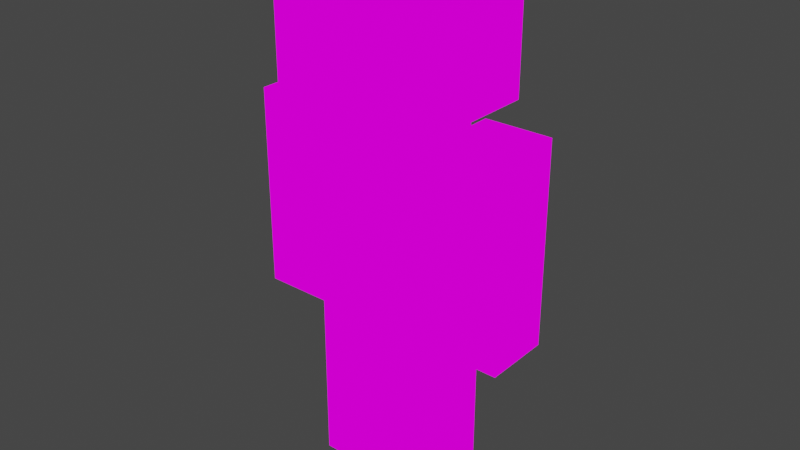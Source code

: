 # Source: pm_test0.blend  (saved by Blender 3.1.7; exported with 4.5.12 LTS)
import bpy
from mathutils import Matrix  # noqa: F401  (used for matrix-valued properties, if any)

bpy.ops.wm.read_factory_settings(use_empty=True)
scene = bpy.context.scene
scene.name = 'Scene'

# ---- images (referenced by path relative to the original .blend; pixels are not part of the script)
import os
ASSET_DIR = os.environ.get("B2B_ASSET_DIR", "")  # directory of the original .blend (textures are referenced by path, not embedded)
HERE = os.path.dirname(os.path.abspath(__file__))  # packed textures are extracted next to this script under _unpacked/

def load_image(name, relpath, width, height, colorspace="sRGB"):
    """Load a texture the original file referenced (path relative to the .blend, or extracted next to this script)."""
    p = next((c for c in (os.path.join(HERE, relpath), os.path.join(ASSET_DIR, relpath)) if relpath and os.path.exists(c)), "")
    if p:
        img = bpy.data.images.load(p, check_existing=True)
        img.name = name
    else:  # same state as the original file: an image datablock whose file is absent (Cycles renders it pink)
        img = bpy.data.images.new(name, width, height)
        img.source = "FILE"
        img.filepath = "//" + (relpath or name)
    img.colorspace_settings.name = colorspace
    return img
img_pm_texture_png = load_image('pm_texture.png', 'pm_texture.png', 1024, 1024, 'sRGB')

# ---- materials (node trees are filled in below, after node groups)
mat_mat_pm_test = bpy.data.materials.new('mat_pm_test')
mat_mat_pm_test.use_transparent_shadow = False
mat_mat_pm = bpy.data.materials.new('mat_pm')
mat_mat_pm.use_transparent_shadow = False

# ---- material node trees
mat_mat_pm_test.use_nodes = True; mat_mat_pm_test.node_tree.nodes.clear()
_N = mat_mat_pm_test.node_tree.nodes; _L = mat_mat_pm_test.node_tree.links
n0 = _N.new('ShaderNodeOutputMaterial'); n0.name = 'Material Output'; n0.location = (300, 300)
n1 = _N.new('ShaderNodeEmission'); n1.name = 'Emission'; n1.location = (122, 301)
n2 = _N.new('ShaderNodeTexImage'); n2.name = 'Image Texture'; n2.location = (-191, 300)
n2.interpolation = 'Closest'
_L.new(n2.outputs[0], n1.inputs[0])
_L.new(n1.outputs[0], n0.inputs[0])
n0.is_active_output = True
mat_mat_pm.use_nodes = True; mat_mat_pm.node_tree.nodes.clear()
_N = mat_mat_pm.node_tree.nodes; _L = mat_mat_pm.node_tree.links
n0 = _N.new('ShaderNodeOutputMaterial'); n0.name = 'Material Output'; n0.location = (300, 300)
n1 = _N.new('ShaderNodeEmission'); n1.name = 'Emission'; n1.location = (81, 262)
n2 = _N.new('ShaderNodeTexImage'); n2.name = 'Image Texture'; n2.location = (-215, 275)
n2.image = img_pm_texture_png
n2.interpolation = 'Closest'
_L.new(n2.outputs[0], n1.inputs[0])
_L.new(n1.outputs[0], n0.inputs[0])
n0.is_active_output = True

# ---- world
world_world = bpy.data.worlds.new('World'); scene.world = world_world
world_world.use_nodes = True; world_world.node_tree.nodes.clear()
_N = world_world.node_tree.nodes; _L = world_world.node_tree.links
n0 = _N.new('ShaderNodeOutputWorld'); n0.name = 'World Output'; n0.location = (300, 300)
n1 = _N.new('ShaderNodeBackground'); n1.name = 'Background'; n1.location = (10, 300)
n1.inputs[0].default_value = (0.05088, 0.05088, 0.05088, 1.0)
_L.new(n1.outputs[0], n0.inputs[0])
n0.is_active_output = True
world_world.color = (0.05088, 0.05088, 0.05088)
world_world.use_sun_shadow = False
world_world.sun_shadow_jitter_overblur = 0.0

# ---- meshes
me_plane = bpy.data.meshes.new('Plane')
me_plane.from_pydata([(-0.5, -0.5, 0.0), (0.5, -0.5, 0.0), (-0.5, 0.5, 0.0), (0.5, 0.5, 0.0), (-0.5, 0.5, -1.0), (-0.5, -0.5, -1.0), (0.5, -0.5, -1.0), (0.5, 0.5, -1.0)], [], [(0, 2, 3, 1), (5, 6, 7, 4), (3, 2, 4, 7), (0, 1, 6, 5), (1, 3, 7, 6), (2, 0, 5, 4)])
_uv = me_plane.uv_layers.new(name='UVMap')
_uv.uv.foreach_set('vector', [0.0, 0.0, 0.0, 1.0, 1.0, 1.0, 1.0, 0.0, 0.0, 0.0, 1.0, 0.0, 1.0, 1.0, 0.0, 1.0, 1.0, 1.0, 0.0, 1.0, 0.0, 1.0, 1.0, 1.0, 0.0, 0.0, 1.0, 0.0, 1.0, 0.0, 0.0, 0.0, 1.0, 0.0, 1.0, 1.0, 1.0, 1.0, 1.0, 0.0, 0.0, 1.0, 0.0, 0.0, 0.0, 0.0, 0.0, 1.0])
me_plane.use_remesh_fix_poles = True
me_plane.use_remesh_preserve_attributes = False
me_plane.update()
me_cube_001 = bpy.data.meshes.new('Cube.001')
me_cube_001.from_pydata([(-0.2291, -0.115, -0.0009129), (-0.2291, -0.115, 0.6859), (-0.2291, 0.115, -0.0009129), (-0.2291, 0.115, 0.6859), (0.0009129, -0.115, -0.0009129), (0.0009129, -0.115, 0.6859), (0.0009129, 0.115, -0.0009129), (0.0009129, 0.115, 0.6859), (-0.2291, -0.1141, 0.6859), (-0.2291, -0.1141, 1.372), (-0.2291, 0.1141, 0.6859), (-0.2291, 0.1141, 1.372), (0.2291, -0.1141, 0.6859), (0.2291, -0.1141, 1.372), (0.2291, 0.1141, 0.6859), (0.2291, 0.1141, 1.372), (-0.2281, -0.2281, 1.373), (-0.2281, -0.2281, 1.829), (-0.2281, 0.2281, 1.373), (-0.2281, 0.2281, 1.829), (0.2281, -0.2281, 1.373), (0.2281, -0.2281, 1.829), (0.2281, 0.2281, 1.373), (0.2281, 0.2281, 1.829), (-0.4583, -0.115, 0.6859), (-0.4583, -0.115, 1.372), (-0.4583, 0.115, 0.6859), (-0.4583, 0.115, 1.372), (-0.2283, -0.115, 0.6859), (-0.2283, -0.115, 1.372), (-0.2283, 0.115, 0.6859), (-0.2283, 0.115, 1.372), (0.2291, -0.115, -0.0009129), (0.2291, -0.115, 0.6859), (0.2291, 0.115, -0.0009129), (0.2291, 0.115, 0.6859), (-0.0009129, -0.115, -0.0009129), (-0.0009129, -0.115, 0.6859), (-0.0009129, 0.115, -0.0009129), (-0.0009129, 0.115, 0.6859), (0.4583, -0.115, 0.6859), (0.4583, -0.115, 1.372), (0.4583, 0.115, 0.6859), (0.4583, 0.115, 1.372), (0.2283, -0.115, 0.6859), (0.2283, -0.115, 1.372), (0.2283, 0.115, 0.6859), (0.2283, 0.115, 1.372)], [], [(0, 1, 3, 2), (2, 3, 7, 6), (6, 7, 5, 4), (4, 5, 1, 0), (2, 6, 4, 0), (7, 3, 1, 5), (8, 9, 11, 10), (10, 11, 15, 14), (14, 15, 13, 12), (12, 13, 9, 8), (10, 14, 12, 8), (15, 11, 9, 13), (16, 17, 19, 18), (18, 19, 23, 22), (22, 23, 21, 20), (20, 21, 17, 16), (18, 22, 20, 16), (23, 19, 17, 21), (24, 25, 27, 26), (26, 27, 31, 30), (30, 31, 29, 28), (28, 29, 25, 24), (26, 30, 28, 24), (31, 27, 25, 29), (32, 34, 35, 33), (34, 38, 39, 35), (38, 36, 37, 39), (36, 32, 33, 37), (34, 32, 36, 38), (39, 37, 33, 35), (40, 42, 43, 41), (42, 46, 47, 43), (46, 44, 45, 47), (44, 40, 41, 45), (42, 40, 44, 46), (47, 45, 41, 43)])
_uv = me_cube_001.uv_layers.new(name='UVMap')
_uv.uv.foreach_set('vector', [0.375, 0.0, 0.625, 0.0, 0.625, 0.25, 0.375, 0.25, 0.375, 0.25, 0.625, 0.25, 0.625, 0.5, 0.375, 0.5, 0.375, 0.5, 0.625, 0.5, 0.625, 0.75, 0.375, 0.75, 0.375, 0.75, 0.625, 0.75, 0.625, 1.0, 0.375, 1.0, 0.125, 0.5, 0.375, 0.5, 0.375, 0.75, 0.125, 0.75, 0.625, 0.5, 0.875, 0.5, 0.875, 0.75, 0.625, 0.75, 0.375, 0.0, 0.625, 0.0, 0.625, 0.25, 0.375, 0.25, 0.625, 0.5, 0.625, 0.6875, 0.5, 0.6875, 0.5, 0.5, 0.375, 0.5, 0.625, 0.5, 0.625, 0.75, 0.375, 0.75, 0.4375, 0.5, 0.4369, 0.689, 0.3156, 0.689, 0.3125, 0.5, 0.4375, 0.6875, 0.5625, 0.6875, 0.5625, 0.75, 0.4375, 0.75, 0.4375, 0.75, 0.3135, 0.75, 0.3135, 0.6875, 0.4375, 0.6878, 0.125, 0.75, 0.125, 0.875, 0.0, 0.875, 0.0, 0.75, 0.5, 0.75, 0.5, 0.875, 0.375, 0.875, 0.375, 0.75, 0.375, 0.75, 0.375, 0.875, 0.25, 0.875, 0.25, 0.75, 0.25, 0.75, 0.25, 0.875, 0.125, 0.875, 0.125, 0.75, 0.375, 1.0, 0.25, 1.0, 0.25, 0.875, 0.375, 0.875, 0.25, 1.0, 0.125, 1.0, 0.125, 0.875, 0.25, 0.875, 0.375, 0.0, 0.625, 0.0, 0.625, 0.25, 0.375, 0.25, 0.375, 0.25, 0.625, 0.25, 0.625, 0.5, 0.375, 0.5, 0.375, 0.5, 0.625, 0.5, 0.625, 0.75, 0.375, 0.75, 0.375, 0.75, 0.625, 0.75, 0.625, 1.0, 0.375, 1.0, 0.125, 0.5, 0.375, 0.5, 0.375, 0.75, 0.125, 0.75, 0.625, 0.5, 0.875, 0.5, 0.875, 0.75, 0.625, 0.75, 0.375, 0.0, 0.375, 0.25, 0.625, 0.25, 0.625, 0.0, 0.375, 0.25, 0.375, 0.5, 0.625, 0.5, 0.625, 0.25, 0.375, 0.5, 0.375, 0.75, 0.625, 0.75, 0.625, 0.5, 0.375, 0.75, 0.375, 1.0, 0.625, 1.0, 0.625, 0.75, 0.125, 0.5, 0.125, 0.75, 0.375, 0.75, 0.375, 0.5, 0.625, 0.5, 0.625, 0.75, 0.875, 0.75, 0.875, 0.5, 0.375, 0.0, 0.375, 0.25, 0.625, 0.25, 0.625, 0.0, 0.375, 0.25, 0.375, 0.5, 0.625, 0.5, 0.625, 0.25, 0.375, 0.5, 0.375, 0.75, 0.625, 0.75, 0.625, 0.5, 0.375, 0.75, 0.375, 1.0, 0.625, 1.0, 0.625, 0.75, 0.125, 0.5, 0.125, 0.75, 0.375, 0.75, 0.375, 0.5, 0.625, 0.5, 0.625, 0.75, 0.875, 0.75, 0.875, 0.5])
me_cube_001.materials.append(mat_mat_pm_test)
me_cube_001.use_remesh_fix_poles = True
me_cube_001.use_remesh_preserve_attributes = False
me_cube_001.update()
me_pmmesh = bpy.data.meshes.new('PMMesh')
me_pmmesh.from_pydata([(-0.2, 0.1, 1.15), (-0.2, 0.1, 0.55), (-0.2, -0.1, 1.15), (-0.2, -0.1, 0.55), (-0.4, 0.1, 1.15), (-0.4, 0.1, 0.55), (-0.4, -0.1, 1.15), (-0.4, -0.1, 0.55), (0.2187, 0.2187, 1.609), (0.2187, 0.2187, 1.171), (0.2187, -0.2187, 1.609), (0.2187, -0.2187, 1.171), (-0.2187, 0.2187, 1.609), (-0.2187, 0.2187, 1.171), (-0.2187, -0.2187, 1.609), (-0.2187, -0.2187, 1.171), (-0.2, -0.1427, 0.63), (-0.142, -0.107, 1.17), (-0.2, 0.1427, 0.63), (-0.142, 0.107, 1.17), (0.2, -0.1427, 0.63), (0.142, 0.107, 1.17), (0.2, 0.1427, 0.63), (0.142, -0.107, 1.17), (0.0, 0.1, 0.63), (0.0, 0.1, 0.03), (0.0, -0.1, 0.63), (0.0, -0.1, 0.03), (-0.2, 0.1, 0.63), (-0.2, 0.1, 0.03), (-0.2, -0.1, 0.63), (-0.2, -0.1, 0.03), (0.2, 0.1, 1.15), (0.2, 0.1, 0.55), (0.2, -0.1, 1.15), (0.2, -0.1, 0.55), (0.4, 0.1, 1.15), (0.4, 0.1, 0.55), (0.4, -0.1, 1.15), (0.4, -0.1, 0.55), (0.2, 0.1, 0.63), (0.2, 0.1, 0.03), (0.2, -0.1, 0.63), (0.2, -0.1, 0.03), (0.0, 0.1, 0.63), (0.0, -0.1, 0.63), (0.0, -0.1, 0.03), (0.0, 0.1, 0.03)], [], [(0, 4, 6, 2), (5, 1, 3, 7), (3, 2, 6, 7), (1, 0, 2, 3), (5, 4, 0, 1), (7, 6, 4, 5), (8, 12, 14, 10), (13, 9, 11, 15), (11, 10, 14, 15), (9, 8, 10, 11), (13, 12, 8, 9), (15, 14, 12, 13), (16, 17, 19, 18), (19, 17, 23, 21), (21, 23, 20, 22), (16, 20, 23, 17), (18, 22, 20, 16), (18, 19, 21, 22), (24, 28, 30, 26), (29, 25, 27, 31), (27, 26, 30, 31), (25, 24, 26, 27), (29, 28, 24, 25), (31, 30, 28, 29), (32, 34, 38, 36), (37, 39, 35, 33), (35, 39, 38, 34), (33, 35, 34, 32), (37, 33, 32, 36), (39, 37, 36, 38), (44, 45, 42, 40), (41, 43, 46, 47), (46, 43, 42, 45), (41, 47, 44, 40), (43, 41, 40, 42), (44, 47, 46, 45)])
_uv = me_pmmesh.uv_layers.new(name='UVMap')
_uv.uv.foreach_set('vector', [0.04688, 0.75, 0.0, 0.75, 0.0, 0.7031, 0.04688, 0.7031, 0.04688, 0.7031, 0.09375, 0.7031, 0.09375, 0.75, 0.04688, 0.75, 0.04688, 0.5625, 0.04688, 0.7031, 0.0, 0.7031, 0.0, 0.5625, 0.09375, 0.5625, 0.09375, 0.7031, 0.04688, 0.7031, 0.04688, 0.5625, 0.1406, 0.5625, 0.1406, 0.7031, 0.09375, 0.7031, 0.09375, 0.5625, 0.1875, 0.5625, 0.1875, 0.7031, 0.1406, 0.7031, 0.1406, 0.5625, 0.25, 1.0, 0.125, 1.0, 0.125, 0.875, 0.25, 0.875, 0.25, 0.875, 0.375, 0.875, 0.375, 1.0, 0.25, 1.0, 0.25, 0.75, 0.25, 0.875, 0.125, 0.875, 0.125, 0.75, 0.375, 0.75, 0.375, 0.875, 0.25, 0.875, 0.25, 0.75, 0.5, 0.75, 0.5, 0.875, 0.375, 0.875, 0.375, 0.75, 0.125, 0.75, 0.125, 0.875, 0.0, 0.875, 0.0, 0.75, 0.2969, 0.625, 0.2812, 0.75, 0.2344, 0.75, 0.2188, 0.625, 0.3125, 0.625, 0.3125, 0.5781, 0.375, 0.5781, 0.375, 0.625, 0.4531, 0.75, 0.4062, 0.75, 0.3906, 0.625, 0.4688, 0.625, 0.2969, 0.625, 0.3906, 0.625, 0.375, 0.75, 0.3125, 0.75, 0.375, 0.625, 0.4688, 0.625, 0.4688, 0.5625, 0.375, 0.5625, 0.2812, 0.5, 0.2656, 0.625, 0.2031, 0.625, 0.1875, 0.5, 0.3281, 0.5625, 0.2812, 0.5625, 0.2812, 0.5156, 0.3281, 0.5156, 0.3281, 0.5156, 0.375, 0.5156, 0.375, 0.5625, 0.3281, 0.5625, 0.3281, 0.375, 0.3281, 0.5156, 0.2812, 0.5156, 0.2812, 0.375, 0.375, 0.375, 0.375, 0.5156, 0.3281, 0.5156, 0.3281, 0.375, 0.4219, 0.375, 0.4219, 0.5156, 0.375, 0.5156, 0.375, 0.375, 0.4688, 0.375, 0.4688, 0.5156, 0.4219, 0.5156, 0.4219, 0.375, 0.1406, 0.5625, 0.1406, 0.5156, 0.1875, 0.5156, 0.1875, 0.5625, 0.1406, 0.5156, 0.1406, 0.5625, 0.09375, 0.5625, 0.09375, 0.5156, 0.1406, 0.375, 0.1875, 0.375, 0.1875, 0.5156, 0.1406, 0.5156, 0.09375, 0.375, 0.1406, 0.375, 0.1406, 0.5156, 0.09375, 0.5156, 0.04688, 0.375, 0.09375, 0.375, 0.09375, 0.5156, 0.04688, 0.5156, 0.0, 0.375, 0.04688, 0.375, 0.04688, 0.5156, 0.0, 0.5156, 0.1875, 0.4219, 0.1875, 0.375, 0.2344, 0.375, 0.2344, 0.4219, 0.2812, 0.375, 0.2812, 0.4219, 0.2344, 0.4219, 0.2344, 0.375, 0.1875, 0.2344, 0.2344, 0.2344, 0.2344, 0.375, 0.1875, 0.375, 0.2812, 0.2344, 0.3281, 0.2344, 0.3281, 0.375, 0.2812, 0.375, 0.2344, 0.2344, 0.2812, 0.2344, 0.2812, 0.375, 0.2344, 0.375, 0.3281, 0.375, 0.3281, 0.2344, 0.375, 0.2344, 0.375, 0.375])
me_pmmesh.materials.append(mat_mat_pm)
me_pmmesh.use_remesh_fix_poles = True
me_pmmesh.use_remesh_preserve_attributes = False
me_pmmesh.use_paint_bone_selection = False
me_pmmesh.use_paint_mask = True
me_pmmesh.update()
arm_armature = bpy.data.armatures.new('Armature')  # bones are not reproduced

# ---- objects
ob_groundref = bpy.data.objects.new('groundRef', me_plane)
ob_basicpm = bpy.data.objects.new('BasicPM', me_cube_001)
ob_pmmeshobj = bpy.data.objects.new('PMMeshObj', me_pmmesh)
ob_pm = bpy.data.objects.new('PM', arm_armature)

# ---- transforms, parenting, visibility, modifiers, constraints
ob_groundref.location = (0.0, 0.0, 0.0)
ob_groundref.hide_render = True
ob_basicpm.location = (-1.1, 0.0, 0.0)
ob_basicpm.hide_render = True
ob_pmmeshobj.parent = ob_pm
ob_pmmeshobj.location = (0.0, 0.0, 0.0)
_vg = ob_pmmeshobj.vertex_groups.new(name='core')
_vg.add([16, 17, 18, 19, 20, 21, 22, 23], 1.0, 'REPLACE')
_vg = ob_pmmeshobj.vertex_groups.new(name='arm_L')
_vg.add([32, 33, 34, 35, 36, 37, 38, 39], 1.0, 'REPLACE')
_vg = ob_pmmeshobj.vertex_groups.new(name='leg_L')
_vg.add([40, 41, 42, 43, 44, 45, 46, 47], 1.0, 'REPLACE')
_vg = ob_pmmeshobj.vertex_groups.new(name='head')
_vg.add([8, 9, 10, 11, 12, 13, 14, 15], 1.0, 'REPLACE')
_vg = ob_pmmeshobj.vertex_groups.new(name='arm_R')
_vg.add([0, 1, 2, 3, 4, 5, 6, 7], 1.0, 'REPLACE')
_vg = ob_pmmeshobj.vertex_groups.new(name='leg_R')
_vg.add([24, 25, 26, 27, 28, 29, 30, 31], 1.0, 'REPLACE')
_m = ob_pmmeshobj.modifiers.new('Armature', 'ARMATURE')
_m.object = ob_pm
ob_pm.location = (0.0, 0.0, 0.0)
ob_pm.show_in_front = True

# ---- collection membership
scene.collection.objects.link(ob_groundref)
scene.collection.objects.link(ob_basicpm)
scene.collection.objects.link(ob_pmmeshobj)
scene.collection.objects.link(ob_pm)

# ---- scene / render settings (as saved in the file)
scene.frame_start = 1; scene.frame_end = 250; scene.frame_set(1)
scene.render.engine = 'BLENDER_EEVEE_NEXT'
scene.cycles.sampling_pattern = 'TABULATED_SOBOL'
scene.cycles.use_light_tree = False
scene.view_settings.view_transform = 'Filmic'
bpy.context.view_layer.update()

# ---- added for rendering (the .blend has no active camera): camera
cam_auto = bpy.data.cameras.new('AutoCamera')
cam_auto.lens = 50.0
cam_auto.sensor_width = 36.0
cam_auto.clip_end = 1000.0
ob_auto_camera = bpy.data.objects.new('AutoCamera', cam_auto)
scene.collection.objects.link(ob_auto_camera)
ob_auto_camera.location = (1.7212, -2.06544, 2.19631)
ob_auto_camera.rotation_euler = (1.09748, -7.21219e-08, 0.694738)
scene.camera = ob_auto_camera
bpy.context.view_layer.update()
